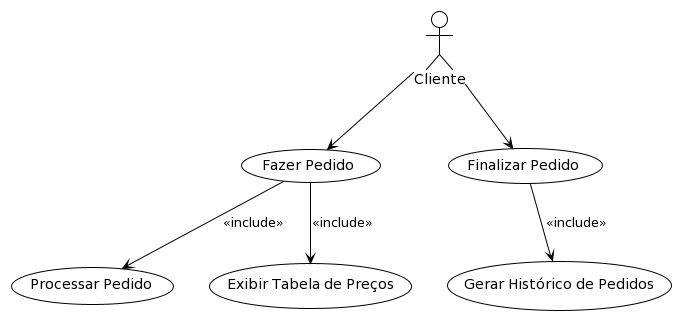

The diagram above was rendered by PlantUML. Its source (embedded in the PNG):
@startuml
!theme plain
actor Cliente as c

usecase (Fazer Pedido)
usecase (Finalizar Pedido)
usecase (Processar Pedido)
usecase (Gerar Histórico de Pedidos)
usecase (Exibir Tabela de Preços)

c --> (Fazer Pedido)
c --> (Finalizar Pedido)
(Fazer Pedido) --> (Processar Pedido) : <<include>>
(Finalizar Pedido) --> (Gerar Histórico de Pedidos) : <<include>>
(Fazer Pedido) --> (Exibir Tabela de Preços) : <<include>>
@enduml